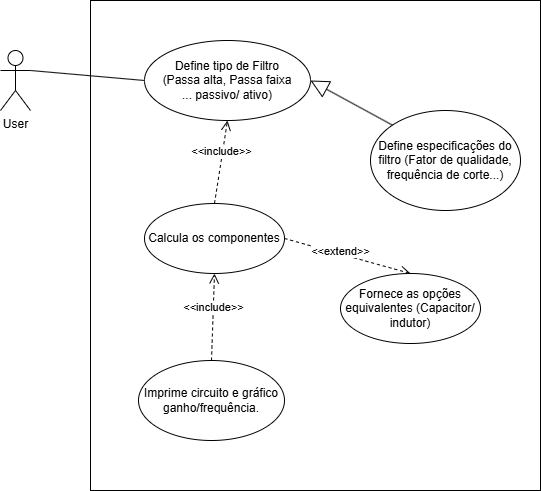

The diagram above was exported from draw.io. Its source (the exported page's mxGraphModel, read from the mxfile embedded in the PNG):
<mxGraphModel dx="872" dy="465" grid="1" gridSize="10" guides="1" tooltips="1" connect="1" arrows="1" fold="1" page="1" pageScale="1" pageWidth="827" pageHeight="1169" math="0" shadow="0">
  <root>
    <mxCell id="0" />
    <mxCell id="1" parent="0" />
    <mxCell id="ZMr-A890CmK56N63HvbU-1" value="User&lt;div&gt;&lt;br&gt;&lt;/div&gt;" style="shape=umlActor;verticalLabelPosition=bottom;verticalAlign=top;html=1;" vertex="1" parent="1">
      <mxGeometry x="200" y="50" width="30" height="60" as="geometry" />
    </mxCell>
    <mxCell id="ZMr-A890CmK56N63HvbU-4" value="" style="html=1;whiteSpace=wrap;" vertex="1" parent="1">
      <mxGeometry x="290" width="450" height="490" as="geometry" />
    </mxCell>
    <mxCell id="ZMr-A890CmK56N63HvbU-5" value="Define tipo de Filtro&lt;div&gt;(Passa alta, Passa faixa&lt;/div&gt;&lt;div&gt;... passivo/ ativo)&lt;/div&gt;" style="ellipse;whiteSpace=wrap;html=1;" vertex="1" parent="1">
      <mxGeometry x="344" y="40" width="166" height="80" as="geometry" />
    </mxCell>
    <mxCell id="ZMr-A890CmK56N63HvbU-8" value="" style="endArrow=none;html=1;rounded=0;exitX=1;exitY=0.3333333333333333;exitDx=0;exitDy=0;exitPerimeter=0;" edge="1" parent="1" source="ZMr-A890CmK56N63HvbU-1">
      <mxGeometry width="50" height="50" relative="1" as="geometry">
        <mxPoint x="294" y="130" as="sourcePoint" />
        <mxPoint x="344" y="80" as="targetPoint" />
      </mxGeometry>
    </mxCell>
    <mxCell id="ZMr-A890CmK56N63HvbU-9" value="Define especificações do filtro (Fator de qualidade, frequência de corte...)" style="ellipse;whiteSpace=wrap;html=1;" vertex="1" parent="1">
      <mxGeometry x="570" y="110" width="150" height="100" as="geometry" />
    </mxCell>
    <mxCell id="ZMr-A890CmK56N63HvbU-10" value="" style="endArrow=block;endSize=16;endFill=0;html=1;rounded=0;entryX=1;entryY=0.5;entryDx=0;entryDy=0;exitX=0;exitY=0;exitDx=0;exitDy=0;" edge="1" parent="1" source="ZMr-A890CmK56N63HvbU-9" target="ZMr-A890CmK56N63HvbU-5">
      <mxGeometry width="160" relative="1" as="geometry">
        <mxPoint x="564" y="99.79" as="sourcePoint" />
        <mxPoint x="484" y="90.00000000000004" as="targetPoint" />
      </mxGeometry>
    </mxCell>
    <mxCell id="ZMr-A890CmK56N63HvbU-11" value="Calcula os componentes" style="ellipse;whiteSpace=wrap;html=1;" vertex="1" parent="1">
      <mxGeometry x="344" y="203" width="140" height="70" as="geometry" />
    </mxCell>
    <mxCell id="ZMr-A890CmK56N63HvbU-12" value="&amp;lt;&amp;lt;include&amp;gt;&amp;gt;" style="html=1;verticalAlign=bottom;endArrow=open;dashed=1;endSize=8;curved=0;rounded=0;entryX=0.5;entryY=1;entryDx=0;entryDy=0;exitX=0.5;exitY=0;exitDx=0;exitDy=0;" edge="1" parent="1" source="ZMr-A890CmK56N63HvbU-11" target="ZMr-A890CmK56N63HvbU-5">
      <mxGeometry x="0.0361" relative="1" as="geometry">
        <mxPoint x="414.17" y="190" as="sourcePoint" />
        <mxPoint x="413.99999999999994" y="129.85000000000002" as="targetPoint" />
        <mxPoint as="offset" />
      </mxGeometry>
    </mxCell>
    <mxCell id="ZMr-A890CmK56N63HvbU-14" value="&amp;lt;&amp;lt;extend&amp;gt;&amp;gt;" style="html=1;verticalAlign=bottom;endArrow=open;dashed=1;endSize=8;curved=0;rounded=0;exitX=1;exitY=0.5;exitDx=0;exitDy=0;entryX=0.5;entryY=0;entryDx=0;entryDy=0;" edge="1" parent="1" source="ZMr-A890CmK56N63HvbU-11" target="ZMr-A890CmK56N63HvbU-15">
      <mxGeometry x="-0.0847" y="-6" relative="1" as="geometry">
        <mxPoint x="513.85" y="240" as="sourcePoint" />
        <mxPoint x="509.99556962025315" y="327" as="targetPoint" />
        <mxPoint as="offset" />
      </mxGeometry>
    </mxCell>
    <mxCell id="ZMr-A890CmK56N63HvbU-15" value="Fornece as opções equivalentes (Capacitor/ indutor)" style="ellipse;whiteSpace=wrap;html=1;" vertex="1" parent="1">
      <mxGeometry x="540" y="273" width="140" height="70" as="geometry" />
    </mxCell>
    <mxCell id="ZMr-A890CmK56N63HvbU-16" value="Imprime circuito e gráfico ganho/frequência." style="ellipse;whiteSpace=wrap;html=1;" vertex="1" parent="1">
      <mxGeometry x="338" y="360" width="146" height="80" as="geometry" />
    </mxCell>
    <mxCell id="ZMr-A890CmK56N63HvbU-17" value="&amp;lt;&amp;lt;include&amp;gt;&amp;gt;" style="html=1;verticalAlign=bottom;endArrow=open;dashed=1;endSize=8;curved=0;rounded=0;entryX=0.5;entryY=1;entryDx=0;entryDy=0;exitX=0.5;exitY=0;exitDx=0;exitDy=0;" edge="1" parent="1" source="ZMr-A890CmK56N63HvbU-16" target="ZMr-A890CmK56N63HvbU-11">
      <mxGeometry relative="1" as="geometry">
        <mxPoint x="451" y="320" as="sourcePoint" />
        <mxPoint x="371" y="320" as="targetPoint" />
      </mxGeometry>
    </mxCell>
  </root>
</mxGraphModel>